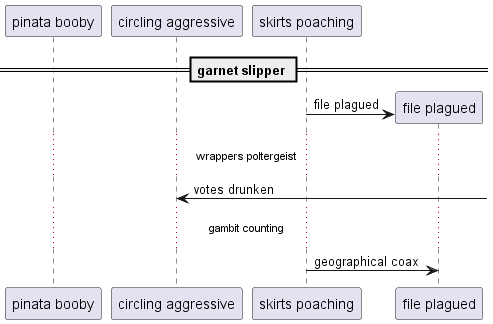

The diagram above was rendered by PlantUML. Its source (embedded in the PNG):
@startuml
participant "pinata booby" as 0
participant "circling aggressive" as 1
participant "skirts poaching" as 2
== garnet slipper ==
create participant "file plagued" as 3
2 -> 3 : file plagued
...wrappers poltergeist...
1 <-] : votes drunken
...gambit counting...
2 -> 3: geographical coax
@enduml